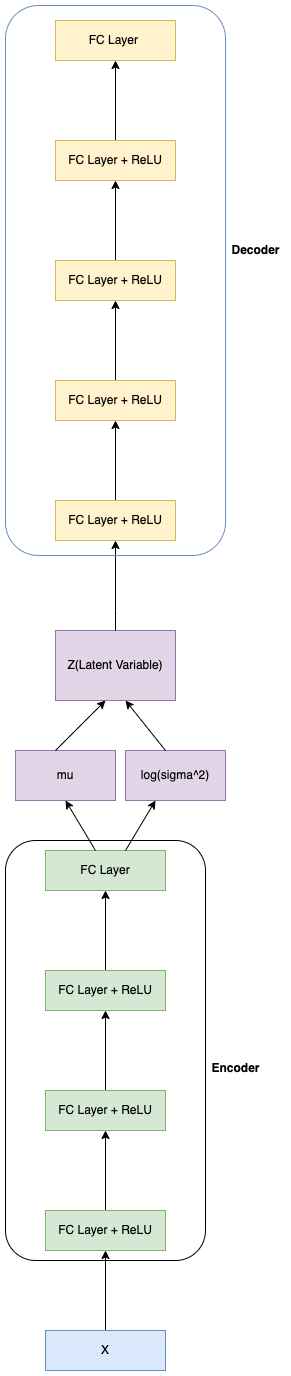

The diagram above was exported from draw.io. Its source (the exported page's mxGraphModel, read from the mxfile embedded in the PNG):
<mxGraphModel dx="2810" dy="2169" grid="1" gridSize="10" guides="1" tooltips="1" connect="1" arrows="1" fold="1" page="1" pageScale="1" pageWidth="850" pageHeight="1100" math="0" shadow="0">
  <root>
    <mxCell id="0" />
    <mxCell id="1" parent="0" />
    <mxCell id="2eh-BOVrxPrsTyv9Q0O4-3" value="" style="edgeStyle=orthogonalEdgeStyle;rounded=0;orthogonalLoop=1;jettySize=auto;html=1;" edge="1" parent="1" source="2eh-BOVrxPrsTyv9Q0O4-1" target="2eh-BOVrxPrsTyv9Q0O4-2">
      <mxGeometry relative="1" as="geometry" />
    </mxCell>
    <mxCell id="2eh-BOVrxPrsTyv9Q0O4-1" value="X" style="rounded=0;whiteSpace=wrap;html=1;fillColor=#dae8fc;strokeColor=#6c8ebf;" vertex="1" parent="1">
      <mxGeometry x="300" y="890" width="120" height="40" as="geometry" />
    </mxCell>
    <mxCell id="2eh-BOVrxPrsTyv9Q0O4-5" value="" style="edgeStyle=orthogonalEdgeStyle;rounded=0;orthogonalLoop=1;jettySize=auto;html=1;" edge="1" parent="1" source="2eh-BOVrxPrsTyv9Q0O4-2" target="2eh-BOVrxPrsTyv9Q0O4-4">
      <mxGeometry relative="1" as="geometry" />
    </mxCell>
    <mxCell id="2eh-BOVrxPrsTyv9Q0O4-2" value="FC Layer + ReLU" style="rounded=0;whiteSpace=wrap;html=1;fillColor=#d5e8d4;strokeColor=#82b366;" vertex="1" parent="1">
      <mxGeometry x="300" y="770" width="120" height="40" as="geometry" />
    </mxCell>
    <mxCell id="2eh-BOVrxPrsTyv9Q0O4-7" value="" style="edgeStyle=orthogonalEdgeStyle;rounded=0;orthogonalLoop=1;jettySize=auto;html=1;" edge="1" parent="1" source="2eh-BOVrxPrsTyv9Q0O4-4" target="2eh-BOVrxPrsTyv9Q0O4-6">
      <mxGeometry relative="1" as="geometry" />
    </mxCell>
    <mxCell id="2eh-BOVrxPrsTyv9Q0O4-4" value="FC Layer + ReLU" style="rounded=0;whiteSpace=wrap;html=1;fillColor=#d5e8d4;strokeColor=#82b366;" vertex="1" parent="1">
      <mxGeometry x="300" y="650" width="120" height="40" as="geometry" />
    </mxCell>
    <mxCell id="2eh-BOVrxPrsTyv9Q0O4-9" value="" style="edgeStyle=orthogonalEdgeStyle;rounded=0;orthogonalLoop=1;jettySize=auto;html=1;" edge="1" parent="1" source="2eh-BOVrxPrsTyv9Q0O4-6" target="2eh-BOVrxPrsTyv9Q0O4-8">
      <mxGeometry relative="1" as="geometry" />
    </mxCell>
    <mxCell id="2eh-BOVrxPrsTyv9Q0O4-6" value="FC Layer + ReLU" style="rounded=0;whiteSpace=wrap;html=1;fillColor=#d5e8d4;strokeColor=#82b366;" vertex="1" parent="1">
      <mxGeometry x="300" y="530" width="120" height="40" as="geometry" />
    </mxCell>
    <mxCell id="2eh-BOVrxPrsTyv9Q0O4-8" value="FC Layer" style="rounded=0;whiteSpace=wrap;html=1;fillColor=#d5e8d4;strokeColor=#82b366;" vertex="1" parent="1">
      <mxGeometry x="300" y="410" width="120" height="40" as="geometry" />
    </mxCell>
    <mxCell id="2eh-BOVrxPrsTyv9Q0O4-11" value="" style="endArrow=classic;html=1;rounded=0;" edge="1" parent="1">
      <mxGeometry width="50" height="50" relative="1" as="geometry">
        <mxPoint x="350" y="410" as="sourcePoint" />
        <mxPoint x="320" y="360" as="targetPoint" />
      </mxGeometry>
    </mxCell>
    <mxCell id="2eh-BOVrxPrsTyv9Q0O4-12" value="" style="endArrow=classic;html=1;rounded=0;" edge="1" parent="1">
      <mxGeometry width="50" height="50" relative="1" as="geometry">
        <mxPoint x="380" y="410" as="sourcePoint" />
        <mxPoint x="410" y="360" as="targetPoint" />
      </mxGeometry>
    </mxCell>
    <mxCell id="2eh-BOVrxPrsTyv9Q0O4-14" value="mu" style="rounded=0;whiteSpace=wrap;html=1;fillColor=#e1d5e7;strokeColor=#9673a6;" vertex="1" parent="1">
      <mxGeometry x="270" y="310" width="100" height="50" as="geometry" />
    </mxCell>
    <mxCell id="2eh-BOVrxPrsTyv9Q0O4-15" value="log(sigma^2)" style="rounded=0;whiteSpace=wrap;html=1;fillColor=#e1d5e7;strokeColor=#9673a6;" vertex="1" parent="1">
      <mxGeometry x="380" y="310" width="100" height="50" as="geometry" />
    </mxCell>
    <mxCell id="2eh-BOVrxPrsTyv9Q0O4-16" value="" style="endArrow=classic;html=1;rounded=0;" edge="1" parent="1">
      <mxGeometry width="50" height="50" relative="1" as="geometry">
        <mxPoint x="310" y="310" as="sourcePoint" />
        <mxPoint x="360" y="260" as="targetPoint" />
      </mxGeometry>
    </mxCell>
    <mxCell id="2eh-BOVrxPrsTyv9Q0O4-17" value="" style="endArrow=classic;html=1;rounded=0;" edge="1" parent="1">
      <mxGeometry width="50" height="50" relative="1" as="geometry">
        <mxPoint x="420" y="310" as="sourcePoint" />
        <mxPoint x="380" y="260" as="targetPoint" />
      </mxGeometry>
    </mxCell>
    <mxCell id="2eh-BOVrxPrsTyv9Q0O4-18" value="Z(Latent Variable)" style="rounded=0;whiteSpace=wrap;html=1;fillColor=#e1d5e7;strokeColor=#9673a6;" vertex="1" parent="1">
      <mxGeometry x="310" y="190" width="120" height="70" as="geometry" />
    </mxCell>
    <mxCell id="2eh-BOVrxPrsTyv9Q0O4-19" value="" style="edgeStyle=orthogonalEdgeStyle;rounded=0;orthogonalLoop=1;jettySize=auto;html=1;" edge="1" parent="1" target="2eh-BOVrxPrsTyv9Q0O4-21">
      <mxGeometry relative="1" as="geometry">
        <mxPoint x="370" y="190" as="sourcePoint" />
        <Array as="points">
          <mxPoint x="370" y="170" />
          <mxPoint x="370" y="170" />
        </Array>
      </mxGeometry>
    </mxCell>
    <mxCell id="2eh-BOVrxPrsTyv9Q0O4-20" value="" style="edgeStyle=orthogonalEdgeStyle;rounded=0;orthogonalLoop=1;jettySize=auto;html=1;" edge="1" parent="1" source="2eh-BOVrxPrsTyv9Q0O4-21" target="2eh-BOVrxPrsTyv9Q0O4-23">
      <mxGeometry relative="1" as="geometry" />
    </mxCell>
    <mxCell id="2eh-BOVrxPrsTyv9Q0O4-21" value="FC Layer + ReLU" style="rounded=0;whiteSpace=wrap;html=1;fillColor=#fff2cc;strokeColor=#d6b656;" vertex="1" parent="1">
      <mxGeometry x="310" y="60" width="120" height="40" as="geometry" />
    </mxCell>
    <mxCell id="2eh-BOVrxPrsTyv9Q0O4-22" value="" style="edgeStyle=orthogonalEdgeStyle;rounded=0;orthogonalLoop=1;jettySize=auto;html=1;" edge="1" parent="1" source="2eh-BOVrxPrsTyv9Q0O4-23">
      <mxGeometry relative="1" as="geometry">
        <mxPoint x="370" y="-140" as="targetPoint" />
      </mxGeometry>
    </mxCell>
    <mxCell id="2eh-BOVrxPrsTyv9Q0O4-23" value="FC Layer + ReLU" style="rounded=0;whiteSpace=wrap;html=1;fillColor=#fff2cc;strokeColor=#d6b656;" vertex="1" parent="1">
      <mxGeometry x="310" y="-60" width="120" height="40" as="geometry" />
    </mxCell>
    <mxCell id="2eh-BOVrxPrsTyv9Q0O4-25" value="" style="edgeStyle=orthogonalEdgeStyle;rounded=0;orthogonalLoop=1;jettySize=auto;html=1;" edge="1" parent="1" source="2eh-BOVrxPrsTyv9Q0O4-26" target="2eh-BOVrxPrsTyv9Q0O4-28">
      <mxGeometry relative="1" as="geometry" />
    </mxCell>
    <mxCell id="2eh-BOVrxPrsTyv9Q0O4-26" value="FC Layer + ReLU" style="rounded=0;whiteSpace=wrap;html=1;fillColor=#fff2cc;strokeColor=#d6b656;" vertex="1" parent="1">
      <mxGeometry x="310" y="-180" width="120" height="40" as="geometry" />
    </mxCell>
    <mxCell id="2eh-BOVrxPrsTyv9Q0O4-27" value="" style="edgeStyle=orthogonalEdgeStyle;rounded=0;orthogonalLoop=1;jettySize=auto;html=1;" edge="1" parent="1" source="2eh-BOVrxPrsTyv9Q0O4-28" target="2eh-BOVrxPrsTyv9Q0O4-29">
      <mxGeometry relative="1" as="geometry" />
    </mxCell>
    <mxCell id="2eh-BOVrxPrsTyv9Q0O4-28" value="FC Layer + ReLU" style="rounded=0;whiteSpace=wrap;html=1;fillColor=#fff2cc;strokeColor=#d6b656;" vertex="1" parent="1">
      <mxGeometry x="310" y="-300" width="120" height="40" as="geometry" />
    </mxCell>
    <mxCell id="2eh-BOVrxPrsTyv9Q0O4-29" value="FC Layer&amp;nbsp;" style="rounded=0;whiteSpace=wrap;html=1;fillColor=#fff2cc;strokeColor=#d6b656;" vertex="1" parent="1">
      <mxGeometry x="310" y="-420" width="120" height="40" as="geometry" />
    </mxCell>
    <mxCell id="2eh-BOVrxPrsTyv9Q0O4-30" value="" style="rounded=1;whiteSpace=wrap;html=1;fillColor=none;strokeColor=#6c8ebf;" vertex="1" parent="1">
      <mxGeometry x="260" y="-435" width="220" height="550" as="geometry" />
    </mxCell>
    <mxCell id="2eh-BOVrxPrsTyv9Q0O4-31" value="&lt;b&gt;Decoder&lt;/b&gt;" style="text;html=1;align=center;verticalAlign=middle;resizable=0;points=[];autosize=1;strokeColor=none;fillColor=none;" vertex="1" parent="1">
      <mxGeometry x="480" y="-200" width="60" height="20" as="geometry" />
    </mxCell>
    <mxCell id="2eh-BOVrxPrsTyv9Q0O4-32" value="" style="rounded=1;whiteSpace=wrap;html=1;fillColor=none;gradientColor=#ffffff;" vertex="1" parent="1">
      <mxGeometry x="260" y="400" width="200" height="420" as="geometry" />
    </mxCell>
    <mxCell id="2eh-BOVrxPrsTyv9Q0O4-33" value="&lt;b&gt;Encoder&lt;br&gt;&lt;br&gt;&lt;/b&gt;" style="text;html=1;align=center;verticalAlign=middle;resizable=0;points=[];autosize=1;strokeColor=none;fillColor=none;" vertex="1" parent="1">
      <mxGeometry x="460" y="620" width="60" height="30" as="geometry" />
    </mxCell>
  </root>
</mxGraphModel>